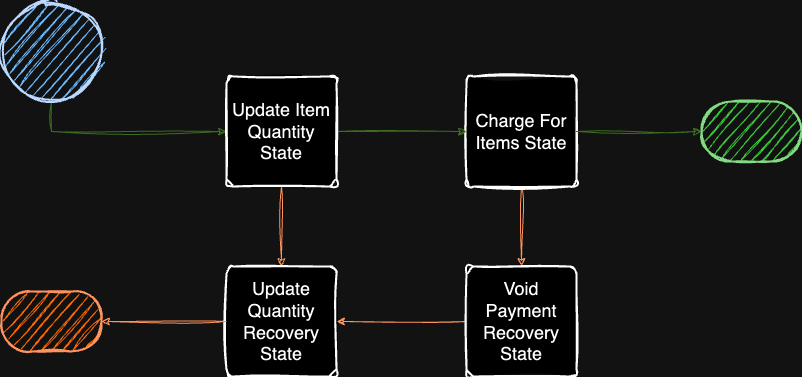

The diagram above was exported from draw.io. Its source (the exported page's mxGraphModel, read from the mxfile embedded in the PNG):
<mxGraphModel dx="2266" dy="909" grid="1" gridSize="10" guides="1" tooltips="1" connect="1" arrows="1" fold="1" page="1" pageScale="1" pageWidth="1100" pageHeight="850" math="0" shadow="0">
  <root>
    <mxCell id="0" />
    <mxCell id="1" parent="0" />
    <mxCell id="ER7gpPqr_WR9uFnUfAVW-5" style="edgeStyle=orthogonalEdgeStyle;rounded=0;orthogonalLoop=1;jettySize=auto;html=1;exitX=0.5;exitY=1;exitDx=0;exitDy=0;exitPerimeter=0;entryX=0;entryY=0.5;entryDx=0;entryDy=0;fillColor=#d5e8d4;strokeColor=#82b366;sketch=1;curveFitting=1;jiggle=2;" edge="1" parent="1" source="ER7gpPqr_WR9uFnUfAVW-1" target="ER7gpPqr_WR9uFnUfAVW-3">
      <mxGeometry relative="1" as="geometry" />
    </mxCell>
    <mxCell id="ER7gpPqr_WR9uFnUfAVW-1" value="" style="strokeWidth=2;html=1;shape=mxgraph.flowchart.start_2;whiteSpace=wrap;sketch=1;curveFitting=1;jiggle=2;fillColor=#0050ef;fontColor=#ffffff;strokeColor=#001DBC;" vertex="1" parent="1">
      <mxGeometry x="150" y="200" width="100" height="100" as="geometry" />
    </mxCell>
    <mxCell id="ER7gpPqr_WR9uFnUfAVW-14" style="edgeStyle=orthogonalEdgeStyle;rounded=0;orthogonalLoop=1;jettySize=auto;html=1;exitX=0.5;exitY=1;exitDx=0;exitDy=0;entryX=0.5;entryY=0;entryDx=0;entryDy=0;fillColor=#fa6800;strokeColor=#C73500;sketch=1;curveFitting=1;jiggle=2;" edge="1" parent="1" source="ER7gpPqr_WR9uFnUfAVW-2" target="ER7gpPqr_WR9uFnUfAVW-11">
      <mxGeometry relative="1" as="geometry" />
    </mxCell>
    <mxCell id="ER7gpPqr_WR9uFnUfAVW-2" value="&lt;font style=&quot;font-size: 18px;&quot;&gt;Charge For Items State&lt;/font&gt;" style="rounded=1;whiteSpace=wrap;html=1;absoluteArcSize=1;arcSize=14;strokeWidth=2;sketch=1;curveFitting=1;jiggle=2;" vertex="1" parent="1">
      <mxGeometry x="615" y="275" width="110" height="110" as="geometry" />
    </mxCell>
    <mxCell id="ER7gpPqr_WR9uFnUfAVW-7" style="edgeStyle=orthogonalEdgeStyle;rounded=0;orthogonalLoop=1;jettySize=auto;html=1;exitX=1;exitY=0.5;exitDx=0;exitDy=0;entryX=0;entryY=0.5;entryDx=0;entryDy=0;fillColor=#d5e8d4;strokeColor=#82b366;sketch=1;curveFitting=1;jiggle=2;" edge="1" parent="1" source="ER7gpPqr_WR9uFnUfAVW-3" target="ER7gpPqr_WR9uFnUfAVW-2">
      <mxGeometry relative="1" as="geometry" />
    </mxCell>
    <mxCell id="ER7gpPqr_WR9uFnUfAVW-13" style="edgeStyle=orthogonalEdgeStyle;rounded=0;orthogonalLoop=1;jettySize=auto;html=1;exitX=0.5;exitY=1;exitDx=0;exitDy=0;entryX=0.5;entryY=0;entryDx=0;entryDy=0;fillColor=#fa6800;strokeColor=#C73500;sketch=1;curveFitting=1;jiggle=2;" edge="1" parent="1" source="ER7gpPqr_WR9uFnUfAVW-3" target="ER7gpPqr_WR9uFnUfAVW-8">
      <mxGeometry relative="1" as="geometry" />
    </mxCell>
    <mxCell id="ER7gpPqr_WR9uFnUfAVW-3" value="&lt;font style=&quot;font-size: 18px;&quot;&gt;Update Item Quantity State&lt;/font&gt;" style="rounded=1;whiteSpace=wrap;html=1;absoluteArcSize=1;arcSize=14;strokeWidth=2;sketch=1;curveFitting=1;jiggle=2;" vertex="1" parent="1">
      <mxGeometry x="375" y="275" width="110" height="110" as="geometry" />
    </mxCell>
    <mxCell id="ER7gpPqr_WR9uFnUfAVW-6" style="edgeStyle=orthogonalEdgeStyle;rounded=0;orthogonalLoop=1;jettySize=auto;html=1;exitX=1;exitY=0.5;exitDx=0;exitDy=0;fillColor=#d5e8d4;strokeColor=#82b366;sketch=1;curveFitting=1;jiggle=2;entryX=0;entryY=0.5;entryDx=0;entryDy=0;entryPerimeter=0;" edge="1" parent="1" source="ER7gpPqr_WR9uFnUfAVW-2" target="ER7gpPqr_WR9uFnUfAVW-17">
      <mxGeometry relative="1" as="geometry">
        <mxPoint x="850" y="365" as="targetPoint" />
      </mxGeometry>
    </mxCell>
    <mxCell id="ER7gpPqr_WR9uFnUfAVW-8" value="&lt;font style=&quot;font-size: 18px;&quot;&gt;Update Quantity Recovery State&lt;/font&gt;" style="rounded=1;whiteSpace=wrap;html=1;absoluteArcSize=1;arcSize=14;strokeWidth=2;sketch=1;curveFitting=1;jiggle=2;" vertex="1" parent="1">
      <mxGeometry x="375" y="465" width="110" height="110" as="geometry" />
    </mxCell>
    <mxCell id="ER7gpPqr_WR9uFnUfAVW-15" style="edgeStyle=orthogonalEdgeStyle;rounded=0;orthogonalLoop=1;jettySize=auto;html=1;exitX=0;exitY=0.5;exitDx=0;exitDy=0;entryX=1;entryY=0.5;entryDx=0;entryDy=0;sketch=1;curveFitting=1;jiggle=2;fillColor=#fa6800;strokeColor=#C73500;" edge="1" parent="1" source="ER7gpPqr_WR9uFnUfAVW-11" target="ER7gpPqr_WR9uFnUfAVW-8">
      <mxGeometry relative="1" as="geometry" />
    </mxCell>
    <mxCell id="ER7gpPqr_WR9uFnUfAVW-11" value="&lt;font style=&quot;font-size: 18px;&quot;&gt;Void Payment Recovery State&lt;/font&gt;" style="rounded=1;whiteSpace=wrap;html=1;absoluteArcSize=1;arcSize=14;strokeWidth=2;sketch=1;curveFitting=1;jiggle=2;" vertex="1" parent="1">
      <mxGeometry x="615" y="465" width="110" height="110" as="geometry" />
    </mxCell>
    <mxCell id="ER7gpPqr_WR9uFnUfAVW-12" value="" style="strokeWidth=2;html=1;shape=mxgraph.flowchart.terminator;whiteSpace=wrap;fillColor=#fa6800;strokeColor=#C73500;sketch=1;curveFitting=1;jiggle=2;fontColor=#000000;" vertex="1" parent="1">
      <mxGeometry x="150" y="490" width="100" height="60" as="geometry" />
    </mxCell>
    <mxCell id="ER7gpPqr_WR9uFnUfAVW-16" style="edgeStyle=orthogonalEdgeStyle;rounded=0;orthogonalLoop=1;jettySize=auto;html=1;exitX=0;exitY=0.5;exitDx=0;exitDy=0;entryX=1;entryY=0.5;entryDx=0;entryDy=0;entryPerimeter=0;sketch=1;curveFitting=1;jiggle=2;fillColor=#fa6800;strokeColor=#C73500;" edge="1" parent="1" source="ER7gpPqr_WR9uFnUfAVW-8" target="ER7gpPqr_WR9uFnUfAVW-12">
      <mxGeometry relative="1" as="geometry" />
    </mxCell>
    <mxCell id="ER7gpPqr_WR9uFnUfAVW-17" value="" style="strokeWidth=2;html=1;shape=mxgraph.flowchart.terminator;whiteSpace=wrap;fillColor=#008a00;fontColor=#ffffff;strokeColor=#005700;sketch=1;curveFitting=1;jiggle=2;" vertex="1" parent="1">
      <mxGeometry x="850" y="300" width="100" height="60" as="geometry" />
    </mxCell>
  </root>
</mxGraphModel>